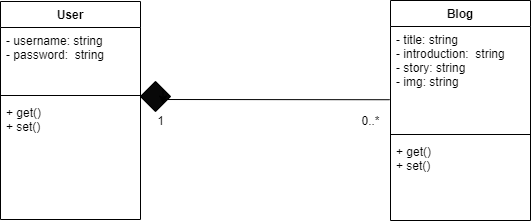

The diagram above was exported from draw.io. Its source (the exported page's mxGraphModel, read from the mxfile embedded in the PNG):
<mxGraphModel dx="526" dy="908" grid="1" gridSize="10" guides="1" tooltips="1" connect="0" arrows="1" fold="1" page="1" pageScale="1" pageWidth="827" pageHeight="1169" math="0" shadow="0">
  <root>
    <mxCell id="0" />
    <mxCell id="1" parent="0" />
    <mxCell id="UbAAuwNMedyCZAPiYMAI-2" value="User" style="swimlane;fontStyle=1;align=center;verticalAlign=top;childLayout=stackLayout;horizontal=1;startSize=26;horizontalStack=0;resizeParent=1;resizeParentMax=0;resizeLast=0;collapsible=1;marginBottom=0;" parent="1" vertex="1">
      <mxGeometry x="100" y="340" width="140" height="218" as="geometry">
        <mxRectangle x="290" y="365" width="60" height="26" as="alternateBounds" />
      </mxGeometry>
    </mxCell>
    <mxCell id="UbAAuwNMedyCZAPiYMAI-3" value="- username: string&#10;- password:  string&#10;" style="text;strokeColor=none;fillColor=none;align=left;verticalAlign=top;spacingLeft=4;spacingRight=4;overflow=hidden;rotatable=0;points=[[0,0.5],[1,0.5]];portConstraint=eastwest;" parent="UbAAuwNMedyCZAPiYMAI-2" vertex="1">
      <mxGeometry y="26" width="140" height="64" as="geometry" />
    </mxCell>
    <mxCell id="UbAAuwNMedyCZAPiYMAI-4" value="" style="line;strokeWidth=1;fillColor=none;align=left;verticalAlign=middle;spacingTop=-1;spacingLeft=3;spacingRight=3;rotatable=0;labelPosition=right;points=[];portConstraint=eastwest;" parent="UbAAuwNMedyCZAPiYMAI-2" vertex="1">
      <mxGeometry y="90" width="140" height="8" as="geometry" />
    </mxCell>
    <mxCell id="UbAAuwNMedyCZAPiYMAI-5" value="+ get()&#10;+ set()&#10;" style="text;strokeColor=none;fillColor=none;align=left;verticalAlign=top;spacingLeft=4;spacingRight=4;overflow=hidden;rotatable=0;points=[[0,0.5],[1,0.5]];portConstraint=eastwest;" parent="UbAAuwNMedyCZAPiYMAI-2" vertex="1">
      <mxGeometry y="98" width="140" height="120" as="geometry" />
    </mxCell>
    <mxCell id="UbAAuwNMedyCZAPiYMAI-7" value="Blog" style="swimlane;fontStyle=1;align=center;verticalAlign=top;childLayout=stackLayout;horizontal=1;startSize=26;horizontalStack=0;resizeParent=1;resizeParentMax=0;resizeLast=0;collapsible=1;marginBottom=0;" parent="1" vertex="1">
      <mxGeometry x="490" y="339" width="140" height="220" as="geometry">
        <mxRectangle x="290" y="365" width="60" height="26" as="alternateBounds" />
      </mxGeometry>
    </mxCell>
    <mxCell id="UbAAuwNMedyCZAPiYMAI-8" value="- title: string&#10;- introduction:  string&#10;- story: string&#10;- img: string" style="text;strokeColor=none;fillColor=none;align=left;verticalAlign=top;spacingLeft=4;spacingRight=4;overflow=hidden;rotatable=0;points=[[0,0.5],[1,0.5]];portConstraint=eastwest;" parent="UbAAuwNMedyCZAPiYMAI-7" vertex="1">
      <mxGeometry y="26" width="140" height="104" as="geometry" />
    </mxCell>
    <mxCell id="UbAAuwNMedyCZAPiYMAI-9" value="" style="line;strokeWidth=1;fillColor=none;align=left;verticalAlign=middle;spacingTop=-1;spacingLeft=3;spacingRight=3;rotatable=0;labelPosition=right;points=[];portConstraint=eastwest;" parent="UbAAuwNMedyCZAPiYMAI-7" vertex="1">
      <mxGeometry y="130" width="140" height="8" as="geometry" />
    </mxCell>
    <mxCell id="UbAAuwNMedyCZAPiYMAI-10" value="+ get()&#10;+ set()&#10;&#10;" style="text;strokeColor=none;fillColor=none;align=left;verticalAlign=top;spacingLeft=4;spacingRight=4;overflow=hidden;rotatable=0;points=[[0,0.5],[1,0.5]];portConstraint=eastwest;" parent="UbAAuwNMedyCZAPiYMAI-7" vertex="1">
      <mxGeometry y="138" width="140" height="82" as="geometry" />
    </mxCell>
    <mxCell id="UbAAuwNMedyCZAPiYMAI-13" style="edgeStyle=orthogonalEdgeStyle;rounded=0;orthogonalLoop=1;jettySize=auto;html=1;exitX=0;exitY=0;exitDx=0;exitDy=0;" parent="1" source="UbAAuwNMedyCZAPiYMAI-11" edge="1">
      <mxGeometry relative="1" as="geometry">
        <mxPoint x="260" y="440" as="targetPoint" />
      </mxGeometry>
    </mxCell>
    <mxCell id="UbAAuwNMedyCZAPiYMAI-11" value="" style="rhombus;whiteSpace=wrap;html=1;rounded=0;fillColor=#080808;" parent="1" vertex="1">
      <mxGeometry x="240" y="420" width="30" height="30" as="geometry" />
    </mxCell>
    <mxCell id="UbAAuwNMedyCZAPiYMAI-12" value="" style="endArrow=none;html=1;rounded=0;entryX=-0.006;entryY=0.704;entryDx=0;entryDy=0;entryPerimeter=0;" parent="1" target="UbAAuwNMedyCZAPiYMAI-8" edge="1">
      <mxGeometry width="50" height="50" relative="1" as="geometry">
        <mxPoint x="260" y="438" as="sourcePoint" />
        <mxPoint x="320" y="390" as="targetPoint" />
      </mxGeometry>
    </mxCell>
    <mxCell id="UbAAuwNMedyCZAPiYMAI-14" style="edgeStyle=orthogonalEdgeStyle;rounded=0;orthogonalLoop=1;jettySize=auto;html=1;exitX=1;exitY=0;exitDx=0;exitDy=0;entryX=1;entryY=1;entryDx=0;entryDy=0;" parent="1" source="UbAAuwNMedyCZAPiYMAI-11" target="UbAAuwNMedyCZAPiYMAI-11" edge="1">
      <mxGeometry relative="1" as="geometry" />
    </mxCell>
    <mxCell id="UbAAuwNMedyCZAPiYMAI-15" value="1" style="text;html=1;align=center;verticalAlign=middle;resizable=0;points=[];autosize=1;strokeColor=none;fillColor=none;" parent="1" vertex="1">
      <mxGeometry x="250" y="450" width="20" height="20" as="geometry" />
    </mxCell>
    <mxCell id="UbAAuwNMedyCZAPiYMAI-16" value="0..*" style="text;html=1;align=center;verticalAlign=middle;resizable=0;points=[];autosize=1;strokeColor=none;fillColor=none;" parent="1" vertex="1">
      <mxGeometry x="455" y="450" width="30" height="20" as="geometry" />
    </mxCell>
  </root>
</mxGraphModel>